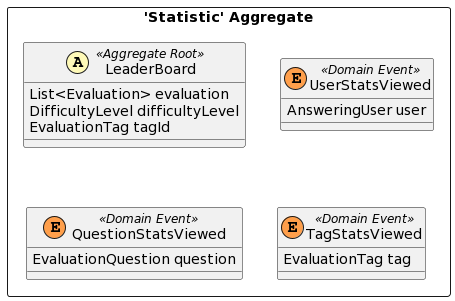

The diagram above was rendered by PlantUML. Its source (embedded in the PNG):
@startuml
skinparam componentStyle uml2

package "'Statistic' Aggregate" <<Rectangle>> {
	class LeaderBoard <<(A,#fffab8) Aggregate Root>> {
		List<Evaluation> evaluation
		DifficultyLevel difficultyLevel
		EvaluationTag tagId
	}
	class UserStatsViewed <<(E,#ff9f4b) Domain Event>> {
		AnsweringUser user
	}
	class QuestionStatsViewed <<(E,#ff9f4b) Domain Event>> {
		EvaluationQuestion question
	}
	class TagStatsViewed <<(E,#ff9f4b) Domain Event>> {
		EvaluationTag tag
	}
}
@enduml